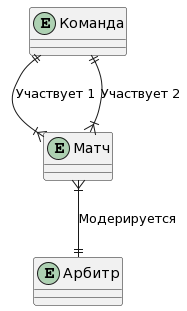

The diagram above was rendered by PlantUML. Its source (embedded in the PNG):
@startuml
entity "Команда" as team {
}

entity "Матч" as match {
}

entity "Арбитр" as arbitr {
}

team ||--|{ match: "Участвует 1"
team ||--|{ match: "Участвует 2"
match }|--|| arbitr: "Модерируется"
@enduml